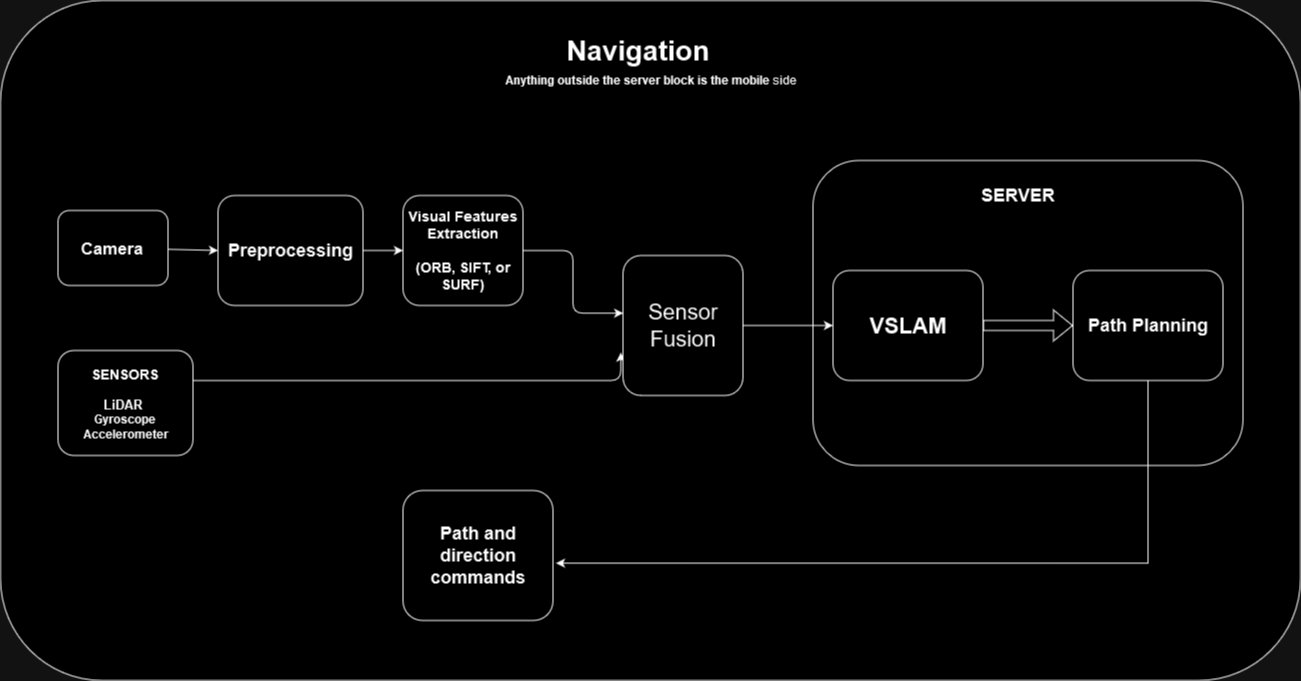

The diagram above was exported from draw.io. Its source (the exported page's mxGraphModel, read from the mxfile embedded in the PNG):
<mxGraphModel dx="1509" dy="955" grid="1" gridSize="10" guides="1" tooltips="1" connect="1" arrows="1" fold="1" page="0" pageScale="1" pageWidth="850" pageHeight="1100" math="0" shadow="0">
  <root>
    <mxCell id="0" />
    <mxCell id="1" parent="0" />
    <mxCell id="qWjDi-F0lc5AA_NIjwa4-29" value="" style="rounded=1;whiteSpace=wrap;html=1;" vertex="1" parent="1">
      <mxGeometry x="130" y="210" width="1300" height="680" as="geometry" />
    </mxCell>
    <mxCell id="qWjDi-F0lc5AA_NIjwa4-30" style="edgeStyle=none;html=1;entryX=0;entryY=0.5;entryDx=0;entryDy=0;fontSize=18;" edge="1" parent="1" source="qWjDi-F0lc5AA_NIjwa4-31" target="qWjDi-F0lc5AA_NIjwa4-35">
      <mxGeometry relative="1" as="geometry" />
    </mxCell>
    <mxCell id="qWjDi-F0lc5AA_NIjwa4-31" value="&lt;b&gt;&lt;font style=&quot;font-size: 17px;&quot;&gt;Camera&lt;/font&gt;&lt;/b&gt;" style="rounded=1;whiteSpace=wrap;html=1;" vertex="1" parent="1">
      <mxGeometry x="187.5" y="420" width="110" height="75" as="geometry" />
    </mxCell>
    <mxCell id="qWjDi-F0lc5AA_NIjwa4-32" style="edgeStyle=orthogonalEdgeStyle;html=1;entryX=-0.018;entryY=0.694;entryDx=0;entryDy=0;entryPerimeter=0;fontSize=18;" edge="1" parent="1" source="qWjDi-F0lc5AA_NIjwa4-33" target="qWjDi-F0lc5AA_NIjwa4-42">
      <mxGeometry relative="1" as="geometry">
        <Array as="points">
          <mxPoint x="750" y="590" />
        </Array>
      </mxGeometry>
    </mxCell>
    <mxCell id="qWjDi-F0lc5AA_NIjwa4-33" value="&lt;b&gt;&lt;font style=&quot;font-size: 14px;&quot;&gt;SENSORS&lt;/font&gt;&lt;br&gt;&lt;br&gt;&lt;font style=&quot;font-size: 13px;&quot;&gt;&lt;font style=&quot;font-size: 13px;&quot;&gt;LiDAR&lt;/font&gt;&amp;nbsp;&lt;/font&gt;&lt;br&gt;Gyroscope&lt;br&gt;Accelerometer&lt;/b&gt;" style="rounded=1;whiteSpace=wrap;html=1;" vertex="1" parent="1">
      <mxGeometry x="187.5" y="560" width="135" height="105" as="geometry" />
    </mxCell>
    <mxCell id="qWjDi-F0lc5AA_NIjwa4-34" style="edgeStyle=none;html=1;entryX=0;entryY=0.5;entryDx=0;entryDy=0;fontSize=18;" edge="1" parent="1" source="qWjDi-F0lc5AA_NIjwa4-35" target="qWjDi-F0lc5AA_NIjwa4-37">
      <mxGeometry relative="1" as="geometry" />
    </mxCell>
    <mxCell id="qWjDi-F0lc5AA_NIjwa4-35" value="&lt;b&gt;&lt;font style=&quot;font-size: 18px;&quot;&gt;Preprocessing&lt;/font&gt;&lt;/b&gt;" style="rounded=1;whiteSpace=wrap;html=1;fontSize=13;" vertex="1" parent="1">
      <mxGeometry x="347.5" y="405" width="145" height="110" as="geometry" />
    </mxCell>
    <mxCell id="qWjDi-F0lc5AA_NIjwa4-36" style="edgeStyle=orthogonalEdgeStyle;html=1;entryX=0.002;entryY=0.412;entryDx=0;entryDy=0;entryPerimeter=0;fontSize=18;" edge="1" parent="1" source="qWjDi-F0lc5AA_NIjwa4-37" target="qWjDi-F0lc5AA_NIjwa4-42">
      <mxGeometry relative="1" as="geometry" />
    </mxCell>
    <mxCell id="qWjDi-F0lc5AA_NIjwa4-37" value="&lt;b style=&quot;font-size: 14px;&quot;&gt;Visual Features Extraction&lt;br&gt;&lt;br&gt;(ORB, SIFT, or SURF)&lt;/b&gt;" style="rounded=1;whiteSpace=wrap;html=1;fontSize=13;" vertex="1" parent="1">
      <mxGeometry x="532.5" y="405" width="120" height="110" as="geometry" />
    </mxCell>
    <mxCell id="qWjDi-F0lc5AA_NIjwa4-38" value="" style="rounded=1;whiteSpace=wrap;html=1;fontSize=13;align=center;" vertex="1" parent="1">
      <mxGeometry x="942.5" y="370" width="430" height="305" as="geometry" />
    </mxCell>
    <mxCell id="qWjDi-F0lc5AA_NIjwa4-39" value="&lt;font style=&quot;font-size: 18px;&quot;&gt;&lt;b&gt;SERVER&lt;/b&gt;&lt;/font&gt;" style="text;strokeColor=none;align=center;fillColor=none;html=1;verticalAlign=middle;whiteSpace=wrap;rounded=0;fontSize=15;" vertex="1" parent="1">
      <mxGeometry x="1092.5" y="390" width="110" height="30" as="geometry" />
    </mxCell>
    <mxCell id="qWjDi-F0lc5AA_NIjwa4-40" value="&lt;b&gt;&lt;font style=&quot;font-size: 22px;&quot;&gt;VSLAM&lt;/font&gt;&lt;/b&gt;" style="rounded=1;whiteSpace=wrap;html=1;fontSize=18;" vertex="1" parent="1">
      <mxGeometry x="962.5" y="480" width="150" height="110" as="geometry" />
    </mxCell>
    <mxCell id="qWjDi-F0lc5AA_NIjwa4-41" style="html=1;entryX=0;entryY=0.5;entryDx=0;entryDy=0;fontSize=18;" edge="1" parent="1" source="qWjDi-F0lc5AA_NIjwa4-42" target="qWjDi-F0lc5AA_NIjwa4-40">
      <mxGeometry relative="1" as="geometry" />
    </mxCell>
    <mxCell id="qWjDi-F0lc5AA_NIjwa4-42" value="Sensor Fusion" style="rounded=1;whiteSpace=wrap;html=1;fontSize=22;" vertex="1" parent="1">
      <mxGeometry x="752.5" y="465" width="120" height="140" as="geometry" />
    </mxCell>
    <mxCell id="qWjDi-F0lc5AA_NIjwa4-43" value="&lt;b&gt;Path Planning&lt;br&gt;&lt;/b&gt;" style="rounded=1;whiteSpace=wrap;html=1;fontSize=18;" vertex="1" parent="1">
      <mxGeometry x="1202.5" y="480" width="150" height="110" as="geometry" />
    </mxCell>
    <mxCell id="qWjDi-F0lc5AA_NIjwa4-44" value="" style="shape=flexArrow;endArrow=classic;html=1;rounded=0;exitX=1;exitY=0.5;exitDx=0;exitDy=0;entryX=0;entryY=0.5;entryDx=0;entryDy=0;" edge="1" parent="1" source="qWjDi-F0lc5AA_NIjwa4-40" target="qWjDi-F0lc5AA_NIjwa4-43">
      <mxGeometry width="50" height="50" relative="1" as="geometry">
        <mxPoint x="762.5" y="600" as="sourcePoint" />
        <mxPoint x="812.5" y="550" as="targetPoint" />
      </mxGeometry>
    </mxCell>
    <mxCell id="qWjDi-F0lc5AA_NIjwa4-45" value="&lt;b&gt;Anything outside the server block is the mobile&lt;/b&gt; side" style="text;html=1;strokeColor=none;fillColor=none;align=center;verticalAlign=middle;whiteSpace=wrap;rounded=0;" vertex="1" parent="1">
      <mxGeometry x="578.75" y="260" width="402.5" height="60" as="geometry" />
    </mxCell>
    <mxCell id="qWjDi-F0lc5AA_NIjwa4-46" value="&lt;b&gt;&lt;font style=&quot;font-size: 18px;&quot;&gt;Path and direction commands&lt;/font&gt;&lt;/b&gt;" style="rounded=1;whiteSpace=wrap;html=1;fontSize=13;align=center;" vertex="1" parent="1">
      <mxGeometry x="532.5" y="700" width="150" height="130" as="geometry" />
    </mxCell>
    <mxCell id="qWjDi-F0lc5AA_NIjwa4-47" style="edgeStyle=orthogonalEdgeStyle;rounded=0;orthogonalLoop=1;jettySize=auto;html=1;exitX=0.5;exitY=1;exitDx=0;exitDy=0;entryX=1.02;entryY=0.559;entryDx=0;entryDy=0;entryPerimeter=0;" edge="1" parent="1" source="qWjDi-F0lc5AA_NIjwa4-43" target="qWjDi-F0lc5AA_NIjwa4-46">
      <mxGeometry relative="1" as="geometry">
        <Array as="points">
          <mxPoint x="1278" y="773" />
        </Array>
      </mxGeometry>
    </mxCell>
    <mxCell id="qWjDi-F0lc5AA_NIjwa4-48" value="&lt;b&gt;&lt;font style=&quot;font-size: 28px;&quot;&gt;Navigation&lt;/font&gt;&lt;/b&gt;" style="text;html=1;strokeColor=none;fillColor=none;align=center;verticalAlign=middle;whiteSpace=wrap;rounded=0;" vertex="1" parent="1">
      <mxGeometry x="572.5" y="240" width="390" height="40" as="geometry" />
    </mxCell>
  </root>
</mxGraphModel>